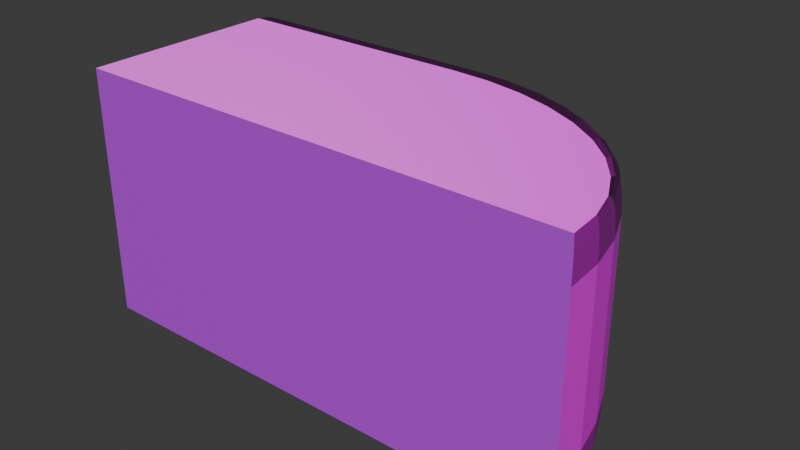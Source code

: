 # Source: Entrance6ba.blend  (saved by Blender 4.1.24; exported with 4.5.12 LTS)
import bpy
from mathutils import Matrix  # noqa: F401  (used for matrix-valued properties, if any)

bpy.ops.wm.read_factory_settings(use_empty=True)
scene = bpy.context.scene
scene.name = 'Scene'

# ---- collections
col_collection = bpy.data.collections.new('Collection'); scene.collection.children.link(col_collection)

# ---- images (referenced by path relative to the original .blend; pixels are not part of the script)
import os
ASSET_DIR = os.environ.get("B2B_ASSET_DIR", "")  # directory of the original .blend (textures are referenced by path, not embedded)
HERE = os.path.dirname(os.path.abspath(__file__))  # packed textures are extracted next to this script under _unpacked/

def load_image(name, relpath, width, height, colorspace="sRGB"):
    """Load a texture the original file referenced (path relative to the .blend, or extracted next to this script)."""
    p = next((c for c in (os.path.join(HERE, relpath), os.path.join(ASSET_DIR, relpath)) if relpath and os.path.exists(c)), "")
    if p:
        img = bpy.data.images.load(p, check_existing=True)
        img.name = name
    else:  # same state as the original file: an image datablock whose file is absent (Cycles renders it pink)
        img = bpy.data.images.new(name, width, height)
        img.source = "FILE"
        img.filepath = "//" + (relpath or name)
    img.colorspace_settings.name = colorspace
    return img
img_looseconveyor_512_albedo_png = load_image('LooseConveyor-512-albedo.png', 'LooseConveyor-512-albedo.png', 1024, 1024, 'sRGB')
img_metal_0060_color_1k_jpg = load_image('metal_0060_color_1k.jpg', 'Metal2/metal_0060_color_1k.jpg', 1024, 1024, 'sRGB')
img_metal_0060_normal_opengl_1k_png = load_image('metal_0060_normal_opengl_1k.png', 'Metal2/metal_0060_normal_opengl_1k.png', 1024, 1024, 'Non-Color')

# ---- materials (node trees are filled in below, after node groups)
mat_material = bpy.data.materials.new('Material')
mat_material.alpha_threshold = 0.0
mat_material.use_transparent_shadow = False
mat_material.roughness = 0.5
mat_material.line_color = (0.0, 0.0, 0.0, 1.0)
mat_material_001 = bpy.data.materials.new('Material.001')
mat_material_001.use_transparent_shadow = False
mat_material_002 = bpy.data.materials.new('Material.002')
mat_material_002.use_transparent_shadow = False

# ---- material node trees
mat_material.use_nodes = True; mat_material.node_tree.nodes.clear()
_N = mat_material.node_tree.nodes; _L = mat_material.node_tree.links
n0 = _N.new('ShaderNodeOutputMaterial'); n0.name = 'Material Output'; n0.location = (300, 300)
n1 = _N.new('ShaderNodeBsdfPrincipled'); n1.name = 'Principled BSDF'; n1.location = (10, 300)
n1.inputs[0].default_value = (0.5142, 0.04794, 0.8, 1.0)
n1.inputs[3].default_value = 1.45
_L.new(n1.outputs[0], n0.inputs[0])
n0.is_active_output = True
mat_material_001.use_nodes = True; mat_material_001.node_tree.nodes.clear()
_N = mat_material_001.node_tree.nodes; _L = mat_material_001.node_tree.links
n0 = _N.new('ShaderNodeBsdfPrincipled'); n0.name = 'Principled BSDF'; n0.location = (10, 300)
n1 = _N.new('ShaderNodeOutputMaterial'); n1.name = 'Material Output'; n1.location = (300, 300)
n2 = _N.new('ShaderNodeTexImage'); n2.name = 'Image Texture'; n2.location = (-280, 276)
n2.image = img_looseconveyor_512_albedo_png
_L.new(n0.outputs[0], n1.inputs[0])
_L.new(n2.outputs[0], n0.inputs[0])
n1.is_active_output = True
mat_material_002.use_nodes = True; mat_material_002.node_tree.nodes.clear()
_N = mat_material_002.node_tree.nodes; _L = mat_material_002.node_tree.links
n0 = _N.new('ShaderNodeBsdfPrincipled'); n0.name = 'Principled BSDF'; n0.location = (86, 471)
n1 = _N.new('ShaderNodeOutputMaterial'); n1.name = 'Material Output'; n1.location = (388, 431)
n2 = _N.new('ShaderNodeTexImage'); n2.name = 'Image Texture'; n2.location = (-382, 407)
n2.image = img_metal_0060_color_1k_jpg
n3 = _N.new('ShaderNodeTexImage'); n3.name = 'Image Texture.001'; n3.location = (-375, 118)
n3.image = img_metal_0060_normal_opengl_1k_png
n4 = _N.new('ShaderNodeNormalMap'); n4.name = 'Normal Map'; n4.location = (-72, 118)
_L.new(n0.outputs[0], n1.inputs[0])
_L.new(n2.outputs[0], n0.inputs[0])
_L.new(n3.outputs[0], n4.inputs[1])
_L.new(n4.outputs[0], n0.inputs[5])
n1.is_active_output = True

# ---- world
world_world = bpy.data.worlds.new('World'); scene.world = world_world
world_world.use_nodes = True; world_world.node_tree.nodes.clear()
_N = world_world.node_tree.nodes; _L = world_world.node_tree.links
n0 = _N.new('ShaderNodeOutputWorld'); n0.name = 'World Output'; n0.location = (300, 300)
n1 = _N.new('ShaderNodeBackground'); n1.name = 'Background'; n1.location = (10, 300)
n1.inputs[0].default_value = (0.05088, 0.05088, 0.05088, 1.0)
_L.new(n1.outputs[0], n0.inputs[0])
n0.is_active_output = True
world_world.color = (0.05088, 0.05088, 0.05088)
world_world.use_sun_shadow = False
world_world.sun_shadow_jitter_overblur = 0.0

# ---- meshes
me_cube = bpy.data.meshes.new('Cube')
me_cube.from_pydata([(-2.0, 4.371e-08, -1.0), (-2.0, 1.311e-07, 1.0), (8.742e-08, 4.371e-08, 1.0), (-8.742e-08, -4.371e-08, -1.0), (1.191, -8.33e-09, 1.0), (0.9015, 4.305e-09, 1.0), (0.6161, 1.678e-08, 1.0), (0.3126, 3.005e-08, 1.0), (0.3307, -5.817e-08, -1.0), (0.6167, -7.067e-08, -1.0), (0.9065, -8.334e-08, -1.0), (1.174, -9.503e-08, -1.0), (1.416, -1.056e-07, -1.0), (1.62, -1.145e-07, -1.0), (1.783, -1.217e-07, -1.0), (1.902, -1.269e-07, -1.0), (1.962, -1.295e-07, -1.0), (-2.0, 2.0, -0.6), (-2.0, 1.6, -1.0), (-2.0, 1.98, -0.7236), (-2.0, 1.924, -0.8351), (-2.0, 1.835, -0.9236), (-2.0, 1.724, -0.9804), (1.992, -1.308e-07, -1.0), (2.0, -1.136e-07, -0.6), (1.995, -1.301e-07, -0.9804), (1.997, -1.277e-07, -0.9236), (1.999, -1.239e-07, -0.8351), (2.0, -1.19e-07, -0.7236), (3.497e-08, 2.0, -0.6), (-1.748e-08, 1.6, -1.0), (2.331e-08, 1.98, -0.7236), (1.108e-08, 1.924, -0.8351), (-5.289e-10, 1.835, -0.9236), (-1.037e-08, 1.724, -0.9804), (0.3164, 1.58, -1.0), (0.3129, 1.975, -0.6), (0.3153, 1.702, -0.9804), (0.3143, 1.813, -0.9236), (0.3135, 1.9, -0.8351), (0.313, 1.956, -0.7236), (0.618, 1.902, -0.6), (0.6178, 1.522, -1.0), (0.618, 1.883, -0.7236), (0.618, 1.829, -0.8351), (0.6179, 1.745, -0.9236), (0.6179, 1.639, -0.9804), (0.908, 1.782, -0.6), (0.9077, 1.426, -1.0), (0.908, 1.765, -0.7236), (0.9079, 1.714, -0.8351), (0.9079, 1.635, -0.9236), (0.9078, 1.536, -0.9804), (1.176, 1.618, -0.6), (1.175, 1.294, -1.0), (1.176, 1.602, -0.7236), (1.176, 1.556, -0.8351), (1.175, 1.485, -0.9236), (1.175, 1.394, -0.9804), (1.414, 1.414, -0.6), (1.414, 1.131, -1.0), (1.414, 1.4, -0.7236), (1.414, 1.36, -0.8351), (1.414, 1.298, -0.9236), (1.414, 1.219, -0.9804), (1.618, 1.176, -0.6), (1.618, 0.9405, -1.0), (1.618, 1.164, -0.7236), (1.618, 1.131, -0.8351), (1.618, 1.079, -0.9236), (1.618, 1.013, -0.9804), (1.782, 0.908, -0.6), (1.782, 0.7264, -1.0), (1.782, 0.8991, -0.7236), (1.782, 0.8733, -0.8351), (1.782, 0.8331, -0.9236), (1.782, 0.7825, -0.9804), (1.902, 0.618, -0.6), (1.902, 0.4944, -1.0), (1.902, 0.612, -0.7236), (1.902, 0.5944, -0.8351), (1.902, 0.5671, -0.9236), (1.902, 0.5326, -0.9804), (1.975, 0.3129, -0.6), (1.973, 0.2503, -1.0), (1.975, 0.3098, -0.7236), (1.975, 0.3009, -0.8351), (1.974, 0.2871, -0.9236), (1.974, 0.2696, -0.9804), (1.436, -1.908e-08, 1.0), (1.639, -2.793e-08, 1.0), (1.787, -3.439e-08, 1.0), (1.901, -3.938e-08, 1.0), (1.961, -4.201e-08, 1.0), (-2.0, 1.6, 1.0), (-2.0, 2.0, 0.68), (-2.0, 1.724, 0.9843), (-2.0, 1.835, 0.9389), (-2.0, 1.924, 0.8681), (-2.0, 1.98, 0.7789), (2.0, -5.77e-08, 0.68), (1.992, -4.337e-08, 1.0), (2.0, -5.336e-08, 0.7789), (1.999, -4.941e-08, 0.8681), (1.997, -4.624e-08, 0.9389), (1.995, -4.416e-08, 0.9843), (1.574e-07, 1.6, 1.0), (1.469e-07, 2.0, 0.68), (1.614e-07, 1.724, 0.9843), (1.623e-07, 1.835, 0.9389), (1.6e-07, 1.924, 0.8681), (1.547e-07, 1.98, 0.7789), (1.972, 0.2503, 1.0), (1.975, 0.3129, 0.68), (1.973, 0.2696, 0.9843), (1.974, 0.2871, 0.9389), (1.975, 0.3009, 0.8681), (1.975, 0.3098, 0.7789), (1.902, 0.4944, 1.0), (1.902, 0.618, 0.68), (1.902, 0.5326, 0.9843), (1.902, 0.5671, 0.9389), (1.902, 0.5944, 0.8681), (1.902, 0.612, 0.7789), (1.783, 0.7264, 1.0), (1.782, 0.908, 0.68), (1.783, 0.7825, 0.9843), (1.782, 0.8331, 0.9389), (1.782, 0.8733, 0.8681), (1.782, 0.8991, 0.7789), (1.622, 0.9405, 1.0), (1.618, 1.176, 0.68), (1.621, 1.013, 0.9843), (1.62, 1.079, 0.9389), (1.619, 1.131, 0.8681), (1.618, 1.164, 0.7789), (1.419, 1.131, 1.0), (1.414, 1.414, 0.68), (1.417, 1.219, 0.9843), (1.416, 1.298, 0.9389), (1.415, 1.36, 0.8681), (1.414, 1.4, 0.7789), (1.179, 1.294, 1.0), (1.176, 1.618, 0.68), (1.178, 1.394, 0.9843), (1.177, 1.485, 0.9389), (1.176, 1.556, 0.8681), (1.176, 1.602, 0.7789), (0.9067, 1.426, 1.0), (0.908, 1.782, 0.68), (0.9071, 1.536, 0.9843), (0.9074, 1.635, 0.9389), (0.9077, 1.714, 0.8681), (0.9079, 1.765, 0.7789), (0.6176, 1.522, 1.0), (0.618, 1.902, 0.68), (0.6178, 1.639, 0.9843), (0.6179, 1.745, 0.9389), (0.618, 1.829, 0.8681), (0.618, 1.883, 0.7789), (0.3129, 1.975, 0.68), (0.3128, 1.58, 1.0), (0.3129, 1.956, 0.7789), (0.3129, 1.9, 0.8681), (0.3128, 1.813, 0.9389), (0.3128, 1.702, 0.9843)], [], [(83, 113, 100, 24), (17, 95, 107, 29), (2, 3, 8, 9, 10, 11, 12, 13, 14, 15, 16, 23, 25, 26, 27, 28, 24, 100, 102, 103, 104, 105, 101, 93, 92, 91, 90, 89, 4, 5, 6, 7), (1, 0, 3, 2), (84, 23, 16, 15, 14, 13, 12, 11, 10, 9, 8, 3, 0, 18, 30, 35, 42, 48, 54, 60, 66, 72, 78), (17, 29, 31, 19), (19, 31, 32, 20), (20, 32, 33, 21), (21, 33, 34, 22), (22, 34, 30, 18), (42, 35, 37, 46), (46, 37, 38, 45), (45, 38, 39, 44), (44, 39, 40, 43), (43, 40, 36, 41), (48, 42, 46, 52), (52, 46, 45, 51), (51, 45, 44, 50), (50, 44, 43, 49), (49, 43, 41, 47), (54, 48, 52, 58), (58, 52, 51, 57), (57, 51, 50, 56), (56, 50, 49, 55), (55, 49, 47, 53), (60, 54, 58, 64), (64, 58, 57, 63), (63, 57, 56, 62), (62, 56, 55, 61), (61, 55, 53, 59), (66, 60, 64, 70), (70, 64, 63, 69), (69, 63, 62, 68), (68, 62, 61, 67), (67, 61, 59, 65), (72, 66, 70, 76), (76, 70, 69, 75), (75, 69, 68, 74), (74, 68, 67, 73), (73, 67, 65, 71), (78, 72, 76, 82), (82, 76, 75, 81), (81, 75, 74, 80), (80, 74, 73, 79), (79, 73, 71, 77), (84, 78, 82, 88), (88, 82, 81, 87), (87, 81, 80, 86), (86, 80, 79, 85), (85, 79, 77, 83), (35, 30, 34, 37), (37, 34, 33, 38), (38, 33, 32, 39), (39, 32, 31, 40), (40, 31, 29, 36), (23, 84, 88, 25), (25, 88, 87, 26), (26, 87, 86, 27), (27, 86, 85, 28), (28, 85, 83, 24), (29, 107, 160, 36), (36, 160, 155, 41), (41, 155, 149, 47), (47, 149, 143, 53), (53, 143, 137, 59), (59, 137, 131, 65), (65, 131, 125, 71), (71, 125, 119, 77), (77, 119, 113, 83), (107, 95, 99, 111), (111, 99, 98, 110), (110, 98, 97, 109), (109, 97, 96, 108), (108, 96, 94, 106), (161, 154, 156, 165), (165, 156, 157, 164), (164, 157, 158, 163), (163, 158, 159, 162), (162, 159, 155, 160), (154, 148, 150, 156), (156, 150, 151, 157), (157, 151, 152, 158), (158, 152, 153, 159), (159, 153, 149, 155), (148, 142, 144, 150), (150, 144, 145, 151), (151, 145, 146, 152), (152, 146, 147, 153), (153, 147, 143, 149), (142, 136, 138, 144), (144, 138, 139, 145), (145, 139, 140, 146), (146, 140, 141, 147), (147, 141, 137, 143), (136, 130, 132, 138), (138, 132, 133, 139), (139, 133, 134, 140), (140, 134, 135, 141), (141, 135, 131, 137), (130, 124, 126, 132), (132, 126, 127, 133), (133, 127, 128, 134), (134, 128, 129, 135), (135, 129, 125, 131), (124, 118, 120, 126), (126, 120, 121, 127), (127, 121, 122, 128), (128, 122, 123, 129), (129, 123, 119, 125), (118, 112, 114, 120), (120, 114, 115, 121), (121, 115, 116, 122), (122, 116, 117, 123), (123, 117, 113, 119), (106, 161, 165, 108), (108, 165, 164, 109), (109, 164, 163, 110), (110, 163, 162, 111), (111, 162, 160, 107), (112, 101, 105, 114), (114, 105, 104, 115), (115, 104, 103, 116), (116, 103, 102, 117), (117, 102, 100, 113), (1, 94, 96, 97, 98, 99, 95, 17, 19, 20, 21, 22, 18, 0), (106, 94, 1, 2, 7, 6, 5, 4, 89, 90, 91, 92, 93, 101, 112, 118, 124, 130, 136, 142, 148, 154, 161)])
me_cube.polygons.foreach_set('material_index', [1, 1, 0, 0, 2, 2, 2, 2, 2, 2, 2, 2, 2, 2, 2, 2, 2, 2, 2, 2, 2, 2, 2, 2, 2, 2, 2, 2, 2, 2, 2, 2, 2, 2, 2, 2, 2, 2, 2, 2, 2, 2, 2, 2, 2, 2, 2, 2, 2, 2, 2, 2, 2, 2, 2, 2, 2, 2, 2, 2, 1, 1, 1, 1, 1, 1, 1, 1, 1, 2, 2, 2, 2, 2, 2, 2, 2, 2, 2, 2, 2, 2, 2, 2, 2, 2, 2, 2, 2, 2, 2, 2, 2, 2, 2, 2, 2, 2, 2, 2, 2, 2, 2, 2, 2, 2, 2, 2, 2, 2, 2, 2, 2, 2, 2, 2, 2, 2, 2, 2, 2, 2, 2, 2, 2, 2])
_uv = me_cube.uv_layers.new(name='UVMap')
_uv.uv.foreach_set('vector', [0.1695, 0.3854, 0.1695, 0.6772, 0.1304, 0.6772, 0.1304, 0.3854, 0.6476, 0.3794, 0.647, 0.6767, 0.5237, 0.6758, 0.5243, 0.3786, 0.125, 0.6234, 0.375, 0.6234, 0.375, 0.6443, 0.375, 0.6624, 0.375, 0.6808, 0.375, 0.6977, 0.375, 0.713, 0.375, 0.7259, 0.375, 0.7363, 0.375, 0.7438, 0.375, 0.7476, 0.375, 0.7495, 0.3726, 0.7497, 0.3655, 0.7498, 0.3544, 0.7499, 0.3405, 0.75, 0.325, 0.75, 0.165, 0.75, 0.1526, 0.75, 0.1415, 0.7499, 0.1326, 0.7498, 0.127, 0.7497, 0.125, 0.7495, 0.125, 0.7475, 0.125, 0.7437, 0.125, 0.7365, 0.125, 0.7271, 0.125, 0.7143, 0.125, 0.6988, 0.125, 0.6804, 0.125, 0.6624, 0.125, 0.6432, 0.125, 0.5, 0.375, 0.5, 0.375, 0.6234, 0.125, 0.6234, 0.01704, 0.1732, 0.01106, 0.02182, 0.0185, 0.02174, 0.03331, 0.02157, 0.06264, 0.02123, 0.103, 0.02077, 0.1534, 0.02019, 0.2129, 0.01951, 0.2789, 0.01875, 0.3504, 0.01793, 0.4209, 0.01712, 0.5025, 0.01619, 0.9831, 0.01068, 0.9903, 0.9788, 0.5097, 0.9843, 0.4316, 0.9733, 0.357, 0.9387, 0.285, 0.8814, 0.2184, 0.8028, 0.1587, 0.7048, 0.1075, 0.5898, 0.06616, 0.4608, 0.03556, 0.3207, 0.3601, 0.0, 0.6624, 0.403, 0.6192, 0.4056, 0.3169, 0.002546, 0.3169, 0.002546, 0.6192, 0.4056, 0.5546, 0.4153, 0.2523, 0.01227, 0.2523, 0.01227, 0.5546, 0.4153, 0.4749, 0.4312, 0.1726, 0.02822, 0.1726, 0.02822, 0.4749, 0.4312, 0.388, 0.4519, 0.0857, 0.04884, 0.0857, 0.04884, 0.388, 0.4519, 0.3023, 0.4751, 5.916e-08, 0.07211, 0.3444, 0.6145, 0.3372, 0.5426, 0.4217, 0.5194, 0.4261, 0.5924, 0.4261, 0.5924, 0.4217, 0.5194, 0.5076, 0.4989, 0.5095, 0.5728, 0.5095, 0.5728, 0.5076, 0.4989, 0.5865, 0.483, 0.5864, 0.5577, 0.5864, 0.5577, 0.5865, 0.483, 0.6505, 0.4733, 0.6491, 0.5485, 0.8698, 0.05569, 0.8585, 0.008891, 0.9523, 3.028e-08, 0.9636, 0.04712, 0.3253, 0.6911, 0.3444, 0.6145, 0.4261, 0.5924, 0.4022, 0.6704, 0.4022, 0.6704, 0.4261, 0.5924, 0.5095, 0.5728, 0.4812, 0.6521, 0.4812, 0.6521, 0.5095, 0.5728, 0.5864, 0.5577, 0.5546, 0.638, 0.795, 0.1443, 0.7847, 0.07958, 0.8698, 0.05569, 0.88, 0.1219, 0.88, 0.1219, 0.8698, 0.05569, 0.9636, 0.04712, 0.9738, 0.1138, 0.28, 0.7699, 0.3253, 0.6911, 0.4022, 0.6704, 0.3502, 0.7511, 0.3502, 0.7511, 0.4022, 0.6704, 0.4812, 0.6521, 0.4232, 0.7346, 0.736, 0.2576, 0.727, 0.1788, 0.795, 0.1443, 0.8038, 0.2262, 0.8038, 0.2262, 0.795, 0.1443, 0.88, 0.1219, 0.8888, 0.2058, 0.8888, 0.2058, 0.88, 0.1219, 0.9738, 0.1138, 0.9826, 0.1984, 0.2094, 0.8491, 0.28, 0.7699, 0.3502, 0.7511, 0.2714, 0.8326, 0.2714, 0.8326, 0.3502, 0.7511, 0.4232, 0.7346, 0.337, 0.8182, 0.7433, 0.3507, 0.736, 0.2576, 0.8038, 0.2262, 0.8111, 0.3232, 0.8111, 0.3232, 0.8038, 0.2262, 0.8888, 0.2058, 0.896, 0.3054, 0.896, 0.3054, 0.8888, 0.2058, 0.9826, 0.1984, 0.9897, 0.2989, 0.1153, 0.9264, 0.2094, 0.8491, 0.2714, 0.8326, 0.1676, 0.9127, 0.7051, 0.4847, 0.6994, 0.3852, 0.7433, 0.3507, 0.7489, 0.456, 0.7489, 0.456, 0.7433, 0.3507, 0.8111, 0.3232, 0.8165, 0.4331, 0.8165, 0.4331, 0.8111, 0.3232, 0.896, 0.3054, 0.9014, 0.4182, 0.9014, 0.4182, 0.896, 0.3054, 0.9897, 0.2989, 0.9951, 0.4127, 0.0, 1.0, 0.1153, 0.9264, 0.1676, 0.9127, 0.04152, 0.9895, 0.709, 0.593, 0.7051, 0.4847, 0.7489, 0.456, 0.7526, 0.5708, 0.7526, 0.5708, 0.7489, 0.456, 0.8165, 0.4331, 0.8201, 0.553, 0.8201, 0.553, 0.8165, 0.4331, 0.9014, 0.4182, 0.9048, 0.5414, 0.9048, 0.5414, 0.9014, 0.4182, 0.9951, 0.4127, 0.9986, 0.537, 0.6957, 0.7242, 0.6935, 0.6175, 0.709, 0.593, 0.7109, 0.7075, 0.7109, 0.7075, 0.709, 0.593, 0.7526, 0.5708, 0.7543, 0.6923, 0.7543, 0.6923, 0.7526, 0.5708, 0.8201, 0.553, 0.8217, 0.6801, 0.8217, 0.6801, 0.8201, 0.553, 0.9048, 0.5414, 0.9063, 0.672, 0.9063, 0.672, 0.9048, 0.5414, 0.9986, 0.537, 1.0, 0.6689, 0.6957, 0.8337, 0.6957, 0.7242, 0.7109, 0.7075, 0.7107, 0.8252, 0.7107, 0.8252, 0.7109, 0.7075, 0.7543, 0.6923, 0.754, 0.8175, 0.754, 0.8175, 0.7543, 0.6923, 0.8217, 0.6801, 0.8212, 0.8112, 0.8212, 0.8112, 0.8217, 0.6801, 0.9063, 0.672, 0.9058, 0.8069, 0.9058, 0.8069, 0.9063, 0.672, 1.0, 0.6689, 0.9994, 0.8051, 0.3372, 0.5426, 0.3023, 0.4751, 0.388, 0.4519, 0.4217, 0.5194, 0.4217, 0.5194, 0.388, 0.4519, 0.4749, 0.4312, 0.5076, 0.4989, 0.5076, 0.4989, 0.4749, 0.4312, 0.5546, 0.4153, 0.5865, 0.483, 0.5865, 0.483, 0.5546, 0.4153, 0.6192, 0.4056, 0.6505, 0.4733, 0.6505, 0.4733, 0.6192, 0.4056, 0.6624, 0.403, 0.6935, 0.4707, 0.6935, 0.9433, 0.6957, 0.8337, 0.7107, 0.8252, 0.7085, 0.9434, 0.7085, 0.9434, 0.7107, 0.8252, 0.754, 0.8175, 0.7516, 0.9432, 0.7516, 0.9432, 0.754, 0.8175, 0.8212, 0.8112, 0.8187, 0.943, 0.8187, 0.943, 0.8212, 0.8112, 0.9058, 0.8069, 0.9032, 0.9426, 0.9032, 0.9426, 0.9058, 0.8069, 0.9994, 0.8051, 0.9968, 0.9421, 0.5243, 0.3786, 0.5237, 0.6758, 0.5039, 0.6757, 0.5045, 0.3785, 0.5045, 0.3785, 0.5039, 0.6757, 0.4845, 0.6755, 0.4851, 0.3783, 0.4851, 0.3783, 0.4845, 0.6755, 0.4662, 0.6754, 0.4668, 0.3782, 0.4668, 0.3782, 0.4662, 0.6754, 0.4492, 0.6753, 0.4498, 0.3781, 0.4498, 0.3781, 0.4492, 0.6753, 0.397, 0.675, 0.3976, 0.3777, 0.3804, 0.3854, 0.3804, 0.6772, 0.2773, 0.6772, 0.2773, 0.3854, 0.2773, 0.3854, 0.2773, 0.6772, 0.2439, 0.6772, 0.2439, 0.3854, 0.2439, 0.3854, 0.2439, 0.6772, 0.2076, 0.6772, 0.2076, 0.3854, 0.2076, 0.3854, 0.2076, 0.6772, 0.1695, 0.6772, 0.1695, 0.3854, 0.0337, 0.4033, 0.3605, 0.0, 0.4019, 0.00369, 0.07514, 0.407, 0.07514, 0.407, 0.4019, 0.00369, 0.467, 0.01431, 0.1402, 0.4176, 0.1402, 0.4176, 0.467, 0.01431, 0.5494, 0.03081, 0.2226, 0.4341, 0.2226, 0.4341, 0.5494, 0.03081, 0.6409, 0.05158, 0.3142, 0.4549, 0.3142, 0.4549, 0.6409, 0.05158, 0.7328, 0.07459, 0.406, 0.4779, 0.3688, 0.5446, 0.3605, 0.617, 0.2729, 0.5952, 0.2781, 0.5219, 0.2781, 0.5219, 0.2729, 0.5952, 0.1852, 0.5754, 0.1875, 0.5014, 0.1875, 0.5014, 0.1852, 0.5754, 0.1059, 0.5597, 0.1059, 0.4851, 0.1059, 0.4851, 0.1059, 0.5597, 0.04274, 0.5497, 0.04127, 0.4746, 0.8673, 0.008764, 0.8548, 0.05535, 0.7731, 0.04689, 0.7857, 3.633e-08, 0.3605, 0.617, 0.3812, 0.6932, 0.2989, 0.6728, 0.2729, 0.5952, 0.2729, 0.5952, 0.2989, 0.6728, 0.2158, 0.6543, 0.1852, 0.5754, 0.1852, 0.5754, 0.2158, 0.6543, 0.1403, 0.6397, 0.1059, 0.5597, 0.9289, 0.07909, 0.9175, 0.1435, 0.8435, 0.1212, 0.8548, 0.05535, 0.8548, 0.05535, 0.8435, 0.1212, 0.7619, 0.1133, 0.7731, 0.04689, 0.3812, 0.6932, 0.4296, 0.7724, 0.3547, 0.7536, 0.2989, 0.6728, 0.2989, 0.6728, 0.3547, 0.7536, 0.2783, 0.7366, 0.2158, 0.6543, 0.2158, 0.6543, 0.2783, 0.7366, 0.208, 0.7231, 0.1403, 0.6397, 0.9175, 0.1435, 0.9077, 0.2251, 0.8337, 0.2049, 0.8435, 0.1212, 0.8435, 0.1212, 0.8337, 0.2049, 0.7521, 0.1976, 0.7619, 0.1133, 0.4296, 0.7724, 0.5058, 0.8512, 0.4398, 0.8346, 0.3547, 0.7536, 0.3547, 0.7536, 0.4398, 0.8346, 0.3715, 0.8197, 0.2783, 0.7366, 0.9668, 0.2564, 0.9586, 0.3493, 0.8996, 0.3219, 0.9077, 0.2251, 0.9077, 0.2251, 0.8996, 0.3219, 0.8257, 0.3041, 0.8337, 0.2049, 0.8337, 0.2049, 0.8257, 0.3041, 0.7442, 0.2977, 0.7521, 0.1976, 0.5058, 0.8512, 0.6076, 0.9278, 0.552, 0.914, 0.4398, 0.8346, 0.997, 0.3837, 0.9906, 0.4828, 0.9524, 0.4542, 0.9586, 0.3493, 0.9586, 0.3493, 0.9524, 0.4542, 0.8936, 0.4314, 0.8996, 0.3219, 0.8996, 0.3219, 0.8936, 0.4314, 0.8197, 0.4165, 0.8257, 0.3041, 0.8257, 0.3041, 0.8197, 0.4165, 0.7382, 0.4111, 0.7442, 0.2977, 0.6076, 0.9278, 0.7328, 1.0, 0.6887, 0.9895, 0.552, 0.914, 0.9906, 0.4828, 0.9864, 0.5907, 0.9484, 0.5686, 0.9524, 0.4542, 0.9524, 0.4542, 0.9484, 0.5686, 0.8896, 0.5509, 0.8936, 0.4314, 0.8936, 0.4314, 0.8896, 0.5509, 0.8159, 0.5394, 0.8197, 0.4165, 0.8197, 0.4165, 0.8159, 0.5394, 0.7344, 0.5351, 0.7382, 0.4111, 1.0, 0.615, 0.9977, 0.7214, 0.9843, 0.7048, 0.9864, 0.5907, 0.9864, 0.5907, 0.9843, 0.7048, 0.9465, 0.6897, 0.9484, 0.5686, 0.9484, 0.5686, 0.9465, 0.6897, 0.8879, 0.6776, 0.8896, 0.5509, 0.8896, 0.5509, 0.8879, 0.6776, 0.8142, 0.6696, 0.8159, 0.5394, 0.8159, 0.5394, 0.8142, 0.6696, 0.7328, 0.6666, 0.7344, 0.5351, 0.9977, 0.7214, 0.9977, 0.8306, 0.9845, 0.8222, 0.9843, 0.7048, 0.9843, 0.7048, 0.9845, 0.8222, 0.9468, 0.8145, 0.9465, 0.6897, 0.9465, 0.6897, 0.9468, 0.8145, 0.8884, 0.8082, 0.8879, 0.6776, 0.8879, 0.6776, 0.8884, 0.8082, 0.8148, 0.804, 0.8142, 0.6696, 0.8142, 0.6696, 0.8148, 0.804, 0.7334, 0.8023, 0.7328, 0.6666, 0.406, 0.4779, 0.3688, 0.5446, 0.2781, 0.5219, 0.3142, 0.4549, 0.3142, 0.4549, 0.2781, 0.5219, 0.1875, 0.5014, 0.2226, 0.4341, 0.2226, 0.4341, 0.1875, 0.5014, 0.1059, 0.4851, 0.1402, 0.4176, 0.1402, 0.4176, 0.1059, 0.4851, 0.04127, 0.4746, 0.07514, 0.407, 0.07514, 0.407, 0.04127, 0.4746, 0.0, 0.471, 0.0337, 0.4033, 0.9977, 0.8306, 1.0, 0.9399, 0.987, 0.9399, 0.9845, 0.8222, 0.9845, 0.8222, 0.987, 0.9399, 0.9495, 0.9399, 0.9468, 0.8145, 0.9468, 0.8145, 0.9495, 0.9399, 0.8912, 0.9397, 0.8884, 0.8082, 0.8884, 0.8082, 0.8912, 0.9397, 0.8177, 0.9394, 0.8148, 0.804, 0.8148, 0.804, 0.8177, 0.9394, 0.7363, 0.939, 0.7334, 0.8023, 1.0, 1.0, 0.2, 1.0, 0.1382, 0.9922, 0.08244, 0.9694, 0.0382, 0.934, 0.009789, 0.8894, 0.0, 0.84, 4.832e-08, 0.2, 0.009789, 0.1382, 0.0382, 0.08244, 0.08244, 0.0382, 0.1382, 0.009789, 0.2, 0.0, 1.0, 6.04e-08, 0.4929, 0.9843, 0.0135, 0.9832, 0.01495, 0.02606, 0.4943, 0.02716, 0.5712, 0.02734, 0.6459, 0.02751, 0.7161, 0.02767, 0.7872, 0.02783, 0.8477, 0.02797, 0.8976, 0.02809, 0.9339, 0.02817, 0.962, 0.02823, 0.9768, 0.02827, 0.9844, 0.02829, 0.9794, 0.178, 0.9618, 0.324, 0.9323, 0.4627, 0.8926, 0.5907, 0.8423, 0.7047, 0.7831, 0.8021, 0.7161, 0.8805, 0.6449, 0.9378, 0.5698, 0.9727])
me_cube.materials.append(mat_material)
me_cube.materials.append(mat_material_001)
me_cube.materials.append(mat_material_002)
me_cube.use_mirror_vertex_groups = False
me_cube.update()

# ---- objects
ob_cube = bpy.data.objects.new('Cube', me_cube)

# ---- transforms, parenting, visibility, modifiers, constraints
ob_cube.location = (0.0, 0.0, 0.0)
ob_cube.lock_rotations_4d = False
ob_cube.empty_display_type = 'ARROWS'
ob_cube.lineart.crease_threshold = 0.0

# ---- collection membership
col_collection.objects.link(ob_cube)

# ---- scene / render settings (as saved in the file)
scene.frame_start = 1; scene.frame_end = 250; scene.frame_set(0)
scene.render.engine = 'BLENDER_EEVEE_NEXT'
scene.cycles.sampling_pattern = 'TABULATED_SOBOL'
scene.eevee.ray_tracing_options.trace_max_roughness = 0.0
bpy.context.view_layer.update()

# ---- added for rendering (the .blend has no active camera and no usable light): camera, sun
cam_auto = bpy.data.cameras.new('AutoCamera')
cam_auto.lens = 50.0
cam_auto.sensor_width = 36.0
cam_auto.clip_end = 1000.0
ob_auto_camera = bpy.data.objects.new('AutoCamera', cam_auto)
scene.collection.objects.link(ob_auto_camera)
ob_auto_camera.location = (4.53266, -4.43919, 3.62613)
ob_auto_camera.rotation_euler = (1.09748, -7.21219e-08, 0.694738)
scene.camera = ob_auto_camera
light_auto_sun = bpy.data.lights.new('AutoSun', 'SUN')
light_auto_sun.energy = 3.0
light_auto_sun.angle = 0.0523599
ob_auto_sun = bpy.data.objects.new('AutoSun', light_auto_sun)
scene.collection.objects.link(ob_auto_sun)
ob_auto_sun.rotation_euler = (0.872665, 0.174533, 0.523599)
bpy.context.view_layer.update()
